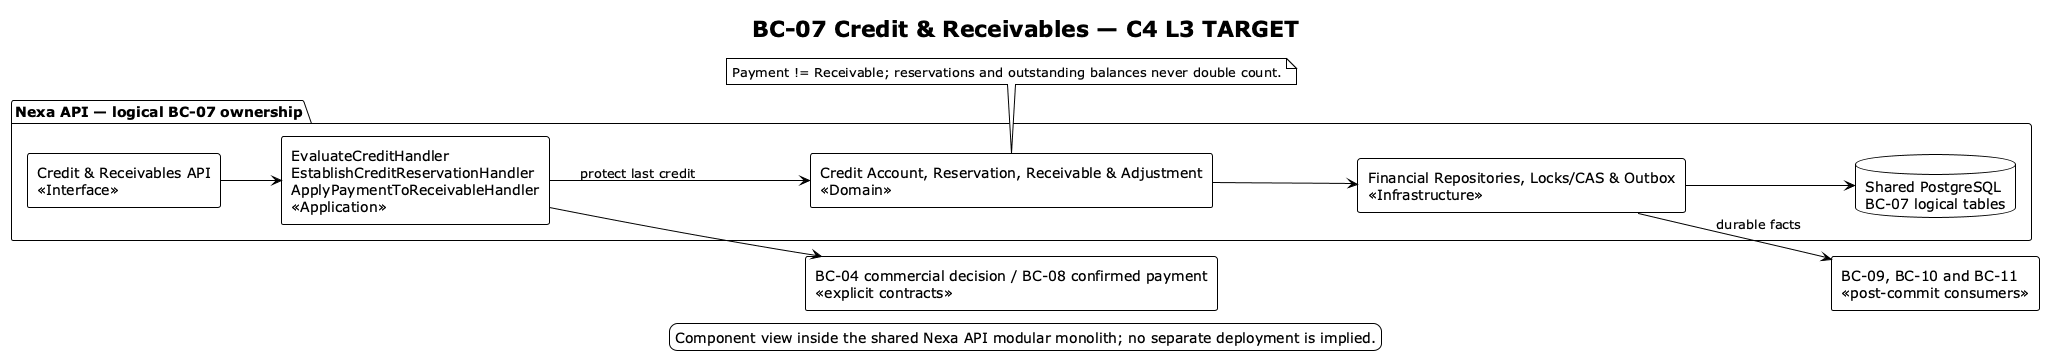

The diagram above was rendered by PlantUML. Its source (embedded in the PNG):
@startuml
!theme plain
left to right direction
skinparam shadowing false
skinparam componentStyle rectangle
title BC-07 Credit & Receivables — C4 L3 TARGET
legend bottom
  Component view inside the shared Nexa API modular monolith; no separate deployment is implied.
endlegend
package "Nexa API — logical BC-07 ownership" {
  component "Credit & Receivables API\n<<Interface>>" as api
  component "EvaluateCreditHandler\nEstablishCreditReservationHandler\nApplyPaymentToReceivableHandler\n<<Application>>" as app
  component "Credit Account, Reservation, Receivable & Adjustment\n<<Domain>>" as domain
  component "Financial Repositories, Locks/CAS & Outbox\n<<Infrastructure>>" as infra
  database "Shared PostgreSQL\nBC-07 logical tables" as db
}
component "BC-04 commercial decision / BC-08 confirmed payment\n<<explicit contracts>>" as contracts
component "BC-09, BC-10 and BC-11\n<<post-commit consumers>>" as consumers
api --> app
app --> domain : protect last credit
domain --> infra
infra --> db
app --> contracts
infra --> consumers : durable facts
note bottom of domain
Payment != Receivable; reservations and outstanding balances never double count.
end note
@enduml